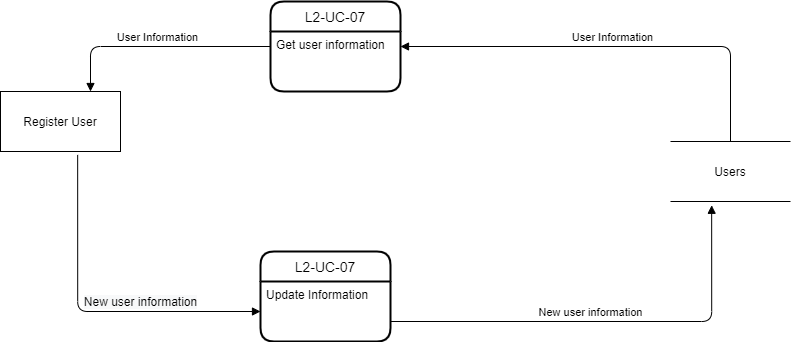

The diagram above was exported from draw.io. Its source (the exported page's mxGraphModel, read from the mxfile embedded in the PNG):
<mxGraphModel dx="1038" dy="547" grid="1" gridSize="10" guides="1" tooltips="1" connect="1" arrows="1" fold="1" page="1" pageScale="1" pageWidth="827" pageHeight="1169" math="0" shadow="0">
  <root>
    <mxCell id="0" />
    <mxCell id="1" parent="0" />
    <mxCell id="_PkEwAIMLM0njFWnvFZt-1" value="L2-UC-07" style="swimlane;childLayout=stackLayout;horizontal=1;startSize=30;horizontalStack=0;rounded=1;fontSize=14;fontStyle=0;strokeWidth=2;resizeParent=0;resizeLast=1;shadow=0;dashed=0;align=center;" parent="1" vertex="1">
      <mxGeometry x="280" y="100" width="130" height="90" as="geometry" />
    </mxCell>
    <mxCell id="_PkEwAIMLM0njFWnvFZt-2" value="Get user information" style="align=left;strokeColor=none;fillColor=none;spacingLeft=4;fontSize=12;verticalAlign=top;resizable=0;rotatable=0;part=1;" parent="_PkEwAIMLM0njFWnvFZt-1" vertex="1">
      <mxGeometry y="30" width="130" height="60" as="geometry" />
    </mxCell>
    <mxCell id="_PkEwAIMLM0njFWnvFZt-3" value="Register User" style="rounded=0;whiteSpace=wrap;html=1;" parent="1" vertex="1">
      <mxGeometry x="10" y="190" width="120" height="60" as="geometry" />
    </mxCell>
    <mxCell id="_PkEwAIMLM0njFWnvFZt-4" value="User Information" style="html=1;verticalAlign=bottom;endArrow=block;exitX=0.5;exitY=0;exitDx=0;exitDy=0;entryX=1;entryY=0.25;entryDx=0;entryDy=0;edgeStyle=orthogonalEdgeStyle;" parent="1" source="_PkEwAIMLM0njFWnvFZt-5" target="_PkEwAIMLM0njFWnvFZt-2" edge="1">
      <mxGeometry width="80" relative="1" as="geometry">
        <mxPoint x="660" y="60" as="sourcePoint" />
        <mxPoint x="500" y="70" as="targetPoint" />
      </mxGeometry>
    </mxCell>
    <mxCell id="_PkEwAIMLM0njFWnvFZt-5" value="Users" style="shape=partialRectangle;whiteSpace=wrap;html=1;left=0;right=0;fillColor=none;" parent="1" vertex="1">
      <mxGeometry x="680" y="240" width="120" height="60" as="geometry" />
    </mxCell>
    <mxCell id="_PkEwAIMLM0njFWnvFZt-6" value="L2-UC-07" style="swimlane;childLayout=stackLayout;horizontal=1;startSize=30;horizontalStack=0;rounded=1;fontSize=14;fontStyle=0;strokeWidth=2;resizeParent=0;resizeLast=1;shadow=0;dashed=0;align=center;" parent="1" vertex="1">
      <mxGeometry x="270" y="350" width="130" height="90" as="geometry" />
    </mxCell>
    <mxCell id="_PkEwAIMLM0njFWnvFZt-7" value="Update Information" style="align=left;strokeColor=none;fillColor=none;spacingLeft=4;fontSize=12;verticalAlign=top;resizable=0;rotatable=0;part=1;" parent="_PkEwAIMLM0njFWnvFZt-6" vertex="1">
      <mxGeometry y="30" width="130" height="60" as="geometry" />
    </mxCell>
    <mxCell id="_PkEwAIMLM0njFWnvFZt-8" value="New user information" style="html=1;verticalAlign=bottom;endArrow=block;exitX=0.343;exitY=1.063;exitDx=0;exitDy=0;edgeStyle=orthogonalEdgeStyle;exitPerimeter=0;entryX=0.343;entryY=1.063;entryDx=0;entryDy=0;entryPerimeter=0;" parent="1" target="_PkEwAIMLM0njFWnvFZt-5" edge="1">
      <mxGeometry x="-0.0854" width="80" relative="1" as="geometry">
        <mxPoint x="400" y="420" as="sourcePoint" />
        <mxPoint x="720" y="425" as="targetPoint" />
        <mxPoint as="offset" />
      </mxGeometry>
    </mxCell>
    <mxCell id="_PkEwAIMLM0njFWnvFZt-9" value="&lt;div style=&quot;text-align: left&quot;&gt;&lt;span style=&quot;font-size: 12px ; background-color: rgb(248 , 249 , 250)&quot;&gt;New user information&lt;/span&gt;&lt;/div&gt;" style="html=1;verticalAlign=bottom;endArrow=block;entryX=0;entryY=0.5;entryDx=0;entryDy=0;exitX=0.643;exitY=1.057;exitDx=0;exitDy=0;edgeStyle=orthogonalEdgeStyle;exitPerimeter=0;" parent="1" source="_PkEwAIMLM0njFWnvFZt-3" target="_PkEwAIMLM0njFWnvFZt-7" edge="1">
      <mxGeometry x="0.2928" width="80" relative="1" as="geometry">
        <mxPoint x="410" y="430" as="sourcePoint" />
        <mxPoint x="140" y="450" as="targetPoint" />
        <mxPoint as="offset" />
        <Array as="points">
          <mxPoint x="87" y="410" />
        </Array>
      </mxGeometry>
    </mxCell>
    <mxCell id="_PkEwAIMLM0njFWnvFZt-10" value="User Information" style="html=1;verticalAlign=bottom;endArrow=block;exitX=0;exitY=0.25;exitDx=0;exitDy=0;entryX=0.75;entryY=0;entryDx=0;entryDy=0;edgeStyle=orthogonalEdgeStyle;" parent="1" source="_PkEwAIMLM0njFWnvFZt-2" target="_PkEwAIMLM0njFWnvFZt-3" edge="1">
      <mxGeometry width="80" relative="1" as="geometry">
        <mxPoint x="460" y="210" as="sourcePoint" />
        <mxPoint x="90" y="180" as="targetPoint" />
      </mxGeometry>
    </mxCell>
  </root>
</mxGraphModel>